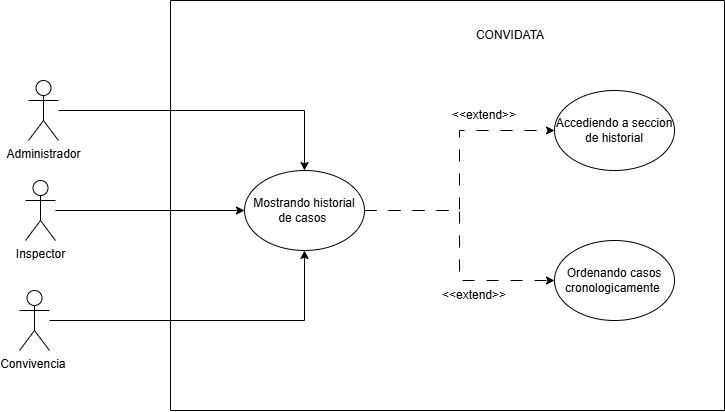

The diagram above was exported from draw.io. Its source (the exported page's mxGraphModel, read from the mxfile embedded in the PNG):
<mxGraphModel dx="1288" dy="659" grid="1" gridSize="10" guides="1" tooltips="1" connect="1" arrows="1" fold="1" page="1" pageScale="1" pageWidth="827" pageHeight="1169" math="0" shadow="0">
  <root>
    <mxCell id="0" />
    <mxCell id="1" parent="0" />
    <mxCell id="bLCT5xz7TxtV4qHGnQ2y-1" parent="1" style="swimlane;startSize=0;labelBackgroundColor=none;rounded=1;" value="&#10;" vertex="1">
      <mxGeometry height="410" width="554" x="281" y="460" as="geometry" />
    </mxCell>
    <mxCell id="bLCT5xz7TxtV4qHGnQ2y-2" edge="1" parent="bLCT5xz7TxtV4qHGnQ2y-1" source="bLCT5xz7TxtV4qHGnQ2y-4" style="edgeStyle=orthogonalEdgeStyle;rounded=0;orthogonalLoop=1;jettySize=auto;html=1;dashed=1;dashPattern=12 12;" target="bLCT5xz7TxtV4qHGnQ2y-8">
      <mxGeometry relative="1" as="geometry" />
    </mxCell>
    <mxCell id="bLCT5xz7TxtV4qHGnQ2y-3" edge="1" parent="bLCT5xz7TxtV4qHGnQ2y-1" source="bLCT5xz7TxtV4qHGnQ2y-4" style="edgeStyle=orthogonalEdgeStyle;rounded=0;orthogonalLoop=1;jettySize=auto;html=1;dashed=1;dashPattern=12 12;" target="bLCT5xz7TxtV4qHGnQ2y-6">
      <mxGeometry relative="1" as="geometry" />
    </mxCell>
    <mxCell id="bLCT5xz7TxtV4qHGnQ2y-4" parent="bLCT5xz7TxtV4qHGnQ2y-1" style="ellipse;whiteSpace=wrap;html=1;labelBackgroundColor=none;rounded=1;" value="Mostrando historial de casos&amp;nbsp;" vertex="1">
      <mxGeometry height="80" width="120" x="74" y="170" as="geometry" />
    </mxCell>
    <mxCell id="bLCT5xz7TxtV4qHGnQ2y-5" parent="bLCT5xz7TxtV4qHGnQ2y-1" style="text;html=1;whiteSpace=wrap;strokeColor=none;fillColor=none;align=center;verticalAlign=middle;rounded=1;labelBackgroundColor=none;" value="CONVIDATA" vertex="1">
      <mxGeometry height="30" width="60" x="310" y="20" as="geometry" />
    </mxCell>
    <mxCell id="bLCT5xz7TxtV4qHGnQ2y-6" parent="bLCT5xz7TxtV4qHGnQ2y-1" style="ellipse;whiteSpace=wrap;html=1;" value="Accediendo a seccion de historial" vertex="1">
      <mxGeometry height="80" width="120" x="384" y="90" as="geometry" />
    </mxCell>
    <mxCell id="bLCT5xz7TxtV4qHGnQ2y-7" parent="bLCT5xz7TxtV4qHGnQ2y-1" style="text;html=1;whiteSpace=wrap;strokeColor=none;fillColor=none;align=center;verticalAlign=middle;rounded=1;labelBackgroundColor=none;" value="&amp;lt;&amp;lt;extend&amp;gt;&amp;gt;" vertex="1">
      <mxGeometry height="30" width="60" x="284" y="100" as="geometry" />
    </mxCell>
    <mxCell id="bLCT5xz7TxtV4qHGnQ2y-8" parent="bLCT5xz7TxtV4qHGnQ2y-1" style="ellipse;whiteSpace=wrap;html=1;" value="Ordenando casos cronologicamente&amp;nbsp;" vertex="1">
      <mxGeometry height="80" width="120" x="384" y="240" as="geometry" />
    </mxCell>
    <mxCell id="bLCT5xz7TxtV4qHGnQ2y-9" parent="bLCT5xz7TxtV4qHGnQ2y-1" style="text;html=1;whiteSpace=wrap;strokeColor=none;fillColor=none;align=center;verticalAlign=middle;rounded=1;labelBackgroundColor=none;" value="&amp;lt;&amp;lt;extend&amp;gt;&amp;gt;" vertex="1">
      <mxGeometry height="30" width="60" x="274" y="280" as="geometry" />
    </mxCell>
    <mxCell id="bLCT5xz7TxtV4qHGnQ2y-10" edge="1" parent="1" source="bLCT5xz7TxtV4qHGnQ2y-11" style="edgeStyle=orthogonalEdgeStyle;rounded=0;orthogonalLoop=1;jettySize=auto;html=1;entryX=0.5;entryY=0;entryDx=0;entryDy=0;" target="bLCT5xz7TxtV4qHGnQ2y-4">
      <mxGeometry relative="1" as="geometry" />
    </mxCell>
    <mxCell id="bLCT5xz7TxtV4qHGnQ2y-11" parent="1" style="shape=umlActor;verticalLabelPosition=bottom;verticalAlign=top;html=1;outlineConnect=0;" value="Administrador" vertex="1">
      <mxGeometry height="60" width="30" x="139" y="540" as="geometry" />
    </mxCell>
    <mxCell id="bLCT5xz7TxtV4qHGnQ2y-12" edge="1" parent="1" source="bLCT5xz7TxtV4qHGnQ2y-13" style="edgeStyle=orthogonalEdgeStyle;rounded=0;orthogonalLoop=1;jettySize=auto;html=1;entryX=0;entryY=0.5;entryDx=0;entryDy=0;" target="bLCT5xz7TxtV4qHGnQ2y-4">
      <mxGeometry relative="1" as="geometry" />
    </mxCell>
    <mxCell id="bLCT5xz7TxtV4qHGnQ2y-13" parent="1" style="shape=umlActor;verticalLabelPosition=bottom;verticalAlign=top;html=1;outlineConnect=0;" value="Inspector" vertex="1">
      <mxGeometry height="60" width="30" x="136" y="640" as="geometry" />
    </mxCell>
    <mxCell id="bLCT5xz7TxtV4qHGnQ2y-14" edge="1" parent="1" source="bLCT5xz7TxtV4qHGnQ2y-15" style="edgeStyle=orthogonalEdgeStyle;rounded=0;orthogonalLoop=1;jettySize=auto;html=1;entryX=0.5;entryY=1;entryDx=0;entryDy=0;" target="bLCT5xz7TxtV4qHGnQ2y-4">
      <mxGeometry relative="1" as="geometry" />
    </mxCell>
    <mxCell id="bLCT5xz7TxtV4qHGnQ2y-15" parent="1" style="shape=umlActor;verticalLabelPosition=bottom;verticalAlign=top;html=1;outlineConnect=0;" value="Convivencia&amp;nbsp;" vertex="1">
      <mxGeometry height="60" width="30" x="130" y="750" as="geometry" />
    </mxCell>
  </root>
</mxGraphModel>